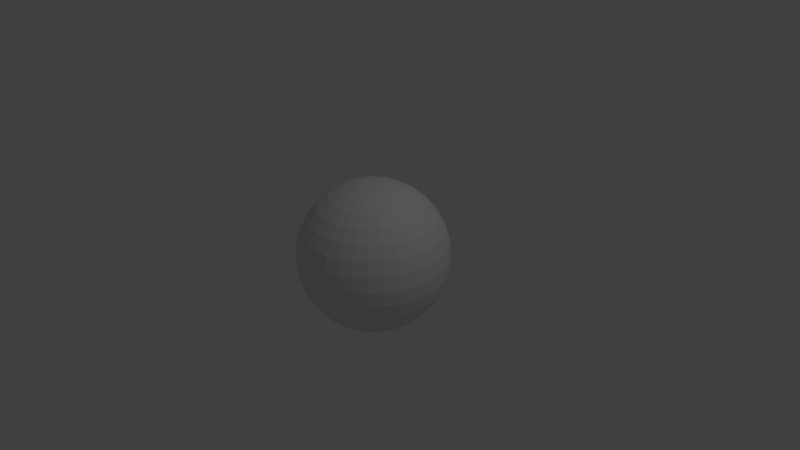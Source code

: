 # Source: insideSphere.blend  (saved by Blender 2.71.0; exported with 4.5.12 LTS)
import bpy
from mathutils import Matrix  # noqa: F401  (used for matrix-valued properties, if any)

bpy.ops.wm.read_factory_settings(use_empty=True)
scene = bpy.context.scene
scene.name = 'Scene'

# ---- collections
col_collection_1 = bpy.data.collections.new('Collection 1'); scene.collection.children.link(col_collection_1)

# ---- world
world_world = bpy.data.worlds.new('World'); scene.world = world_world
world_world.color = (0.05088, 0.05088, 0.05088)
world_world.use_sun_shadow = False
world_world.sun_shadow_jitter_overblur = 0.0
world_world.cycles.sampling_method = 'MANUAL'
world_world.cycles.sample_map_resolution = 256

# ---- cameras
cam_camera = bpy.data.cameras.new('Camera')
cam_camera.clip_end = 100.0
cam_camera.lens = 35.0
cam_camera.sensor_width = 32.0
cam_camera.sensor_height = 18.0
cam_camera.ortho_scale = 7.314
cam_camera.dof.focus_distance = 0.0
cam_camera.dof.aperture_fstop = 128.0

# ---- lights
light_lamp = bpy.data.lights.new('Lamp', 'POINT')
light_lamp.transmission_factor = 0.0
light_lamp.cutoff_distance = 30.0
light_lamp.energy = 100.0
light_lamp.shadow_buffer_clip_start = 1.001
light_lamp.shadow_soft_size = 0.1
light_lamp.shadow_maximum_resolution = 0.006
light_lamp.use_absolute_resolution = True
light_lamp.cycles.use_multiple_importance_sampling = False

# ---- meshes
me_sphere = bpy.data.meshes.new('Sphere')
me_sphere.from_pydata([(-0.1951, 0.0, 0.9808), (-0.3827, 0.0, 0.9239), (-0.5556, 0.0, 0.8315), (-0.7071, 0.0, 0.7071), (-0.8315, 0.0, 0.5556), (-0.9239, 0.0, 0.3827), (-0.9808, 0.0, 0.1951), (-1.0, 0.0, 7.55e-08), (-0.9808, 0.0, -0.1951), (-0.9239, 0.0, -0.3827), (-0.8315, 0.0, -0.5556), (-0.7071, 0.0, -0.7071), (-0.5556, 0.0, -0.8315), (-0.3827, 0.0, -0.9239), (-0.1951, 0.0, -0.9808), (-0.1913, 0.03806, 0.9808), (-0.3753, 0.07466, 0.9239), (-0.5449, 0.1084, 0.8315), (-0.6935, 0.1379, 0.7071), (-0.8155, 0.1622, 0.5556), (-0.9061, 0.1802, 0.3827), (-0.9619, 0.1913, 0.1951), (-0.9808, 0.1951, 7.55e-08), (-0.9619, 0.1913, -0.1951), (-0.9061, 0.1802, -0.3827), (-0.8155, 0.1622, -0.5556), (-0.6935, 0.1379, -0.7071), (-0.5449, 0.1084, -0.8315), (-0.3753, 0.07466, -0.9239), (-0.1913, 0.03806, -0.9808), (-0.1802, 0.07466, 0.9808), (-0.3536, 0.1464, 0.9239), (-0.5133, 0.2126, 0.8315), (-0.6533, 0.2706, 0.7071), (-0.7682, 0.3182, 0.5556), (-0.8536, 0.3536, 0.3827), (-0.9061, 0.3753, 0.1951), (-0.9239, 0.3827, 7.55e-08), (-0.9061, 0.3753, -0.1951), (-0.8536, 0.3536, -0.3827), (-0.7682, 0.3182, -0.5556), (-0.6533, 0.2706, -0.7071), (-0.5133, 0.2126, -0.8315), (-0.3536, 0.1464, -0.9239), (-0.1802, 0.07466, -0.9808), (-0.1622, 0.1084, 0.9808), (-0.3182, 0.2126, 0.9239), (-0.4619, 0.3087, 0.8315), (-0.5879, 0.3928, 0.7071), (-0.6913, 0.4619, 0.5556), (-0.7682, 0.5133, 0.3827), (-0.8155, 0.5449, 0.1951), (-0.8315, 0.5556, 7.55e-08), (-0.8155, 0.5449, -0.1951), (-0.7682, 0.5133, -0.3827), (-0.6913, 0.4619, -0.5556), (-0.5879, 0.3928, -0.7071), (-0.4619, 0.3087, -0.8315), (-0.3182, 0.2126, -0.9239), (-0.1622, 0.1084, -0.9808), (-0.1379, 0.1379, 0.9808), (-0.2706, 0.2706, 0.9239), (-0.3928, 0.3928, 0.8315), (-0.5, 0.5, 0.7071), (-0.5879, 0.5879, 0.5556), (-0.6533, 0.6533, 0.3827), (-0.6935, 0.6935, 0.1951), (-0.7071, 0.7071, 7.55e-08), (-0.6935, 0.6935, -0.1951), (-0.6533, 0.6533, -0.3827), (-0.5879, 0.5879, -0.5556), (-0.5, 0.5, -0.7071), (-0.3928, 0.3928, -0.8315), (-0.2706, 0.2706, -0.9239), (-0.1379, 0.1379, -0.9808), (-0.1084, 0.1622, 0.9808), (-0.2126, 0.3182, 0.9239), (-0.3087, 0.4619, 0.8315), (-0.3928, 0.5879, 0.7071), (-0.4619, 0.6913, 0.5556), (-0.5133, 0.7682, 0.3827), (-0.5449, 0.8155, 0.1951), (-0.5556, 0.8315, 7.55e-08), (-0.5449, 0.8155, -0.1951), (-0.5133, 0.7682, -0.3827), (-0.4619, 0.6913, -0.5556), (-0.3928, 0.5879, -0.7071), (-0.3087, 0.4619, -0.8315), (-0.2126, 0.3182, -0.9239), (-0.1084, 0.1622, -0.9808), (-0.07466, 0.1802, 0.9808), (-0.1464, 0.3536, 0.9239), (-0.2126, 0.5133, 0.8315), (-0.2706, 0.6533, 0.7071), (-0.3182, 0.7682, 0.5556), (-0.3536, 0.8536, 0.3827), (-0.3753, 0.9061, 0.1951), (-0.3827, 0.9239, 7.55e-08), (-0.3753, 0.9061, -0.1951), (-0.3536, 0.8536, -0.3827), (-0.3182, 0.7682, -0.5556), (-0.2706, 0.6533, -0.7071), (-0.2126, 0.5133, -0.8315), (-0.1464, 0.3536, -0.9239), (-0.07466, 0.1802, -0.9808), (-0.03806, 0.1913, 0.9808), (-0.07466, 0.3753, 0.9239), (-0.1084, 0.5449, 0.8315), (-0.1379, 0.6935, 0.7071), (-0.1622, 0.8155, 0.5556), (-0.1802, 0.9061, 0.3827), (-0.1913, 0.9619, 0.1951), (-0.1951, 0.9808, 7.55e-08), (-0.1913, 0.9619, -0.1951), (-0.1802, 0.9061, -0.3827), (-0.1622, 0.8155, -0.5556), (-0.1379, 0.6935, -0.7071), (-0.1084, 0.5449, -0.8315), (-0.07466, 0.3753, -0.9239), (-0.03806, 0.1913, -0.9808), (3.266e-07, 0.1951, 0.9808), (3.192e-07, 0.3827, 0.9239), (3.117e-07, 0.5556, 0.8315), (3.192e-07, 0.7071, 0.7071), (3.341e-07, 0.8315, 0.5556), (2.745e-07, 0.9239, 0.3827), (3.937e-07, 0.9808, 0.1951), (3.788e-07, 1.0, 7.55e-08), (3.937e-07, 0.9808, -0.1951), (2.298e-07, 0.9239, -0.3827), (3.341e-07, 0.8315, -0.5556), (3.192e-07, 0.7071, -0.7071), (3.415e-07, 0.5556, -0.8315), (3.043e-07, 0.3827, -0.9239), (3.08e-07, 0.1951, -0.9808), (0.03806, 0.1913, 0.9808), (0.07466, 0.3753, 0.9239), (0.1084, 0.5449, 0.8315), (0.138, 0.6935, 0.7071), (0.1622, 0.8155, 0.5556), (0.1802, 0.9061, 0.3827), (0.1913, 0.9619, 0.1951), (0.1951, 0.9808, 7.55e-08), (0.1913, 0.9619, -0.1951), (0.1802, 0.9061, -0.3827), (0.1622, 0.8155, -0.5556), (0.138, 0.6935, -0.7071), (0.1084, 0.5449, -0.8315), (0.07466, 0.3753, -0.9239), (0.03806, 0.1913, -0.9808), (0.07466, 0.1802, 0.9808), (0.1464, 0.3536, 0.9239), (0.2126, 0.5133, 0.8315), (0.2706, 0.6533, 0.7071), (0.3182, 0.7682, 0.5556), (0.3536, 0.8536, 0.3827), (0.3753, 0.9061, 0.1951), (0.3827, 0.9239, 7.55e-08), (0.3753, 0.9061, -0.1951), (0.3536, 0.8536, -0.3827), (0.3182, 0.7682, -0.5556), (0.2706, 0.6533, -0.7071), (0.2126, 0.5133, -0.8315), (0.1464, 0.3536, -0.9239), (0.07466, 0.1802, -0.9808), (0.1084, 0.1622, 0.9808), (0.2126, 0.3182, 0.9239), (0.3087, 0.4619, 0.8315), (0.3928, 0.5879, 0.7071), (0.4619, 0.6913, 0.5556), (0.5133, 0.7682, 0.3827), (0.5449, 0.8155, 0.1951), (0.5556, 0.8315, 7.55e-08), (0.5449, 0.8155, -0.1951), (0.5133, 0.7682, -0.3827), (0.4619, 0.6913, -0.5556), (0.3928, 0.5879, -0.7071), (0.3087, 0.4619, -0.8315), (0.2126, 0.3182, -0.9239), (0.1084, 0.1622, -0.9808), (0.138, 0.1379, 0.9808), (0.2706, 0.2706, 0.9239), (0.3928, 0.3928, 0.8315), (0.5, 0.5, 0.7071), (0.5879, 0.5879, 0.5556), (0.6533, 0.6533, 0.3827), (0.6935, 0.6935, 0.1951), (0.7071, 0.7071, 7.55e-08), (0.6935, 0.6935, -0.1951), (0.6533, 0.6533, -0.3827), (0.5879, 0.5879, -0.5556), (0.5, 0.5, -0.7071), (0.3928, 0.3928, -0.8315), (0.2706, 0.2706, -0.9239), (0.138, 0.1379, -0.9808), (0.1622, 0.1084, 0.9808), (0.3182, 0.2126, 0.9239), (0.4619, 0.3087, 0.8315), (0.5879, 0.3928, 0.7071), (0.6913, 0.4619, 0.5556), (0.7682, 0.5133, 0.3827), (0.8155, 0.5449, 0.1951), (0.8315, 0.5556, 7.55e-08), (0.8155, 0.5449, -0.1951), (0.7682, 0.5133, -0.3827), (0.6913, 0.4619, -0.5556), (0.5879, 0.3928, -0.7071), (0.4619, 0.3087, -0.8315), (0.3182, 0.2126, -0.9239), (0.1622, 0.1084, -0.9808), (0.1802, 0.07466, 0.9808), (0.3536, 0.1464, 0.9239), (0.5133, 0.2126, 0.8315), (0.6533, 0.2706, 0.7071), (0.7682, 0.3182, 0.5556), (0.8536, 0.3536, 0.3827), (0.9061, 0.3753, 0.1951), (0.9239, 0.3827, 7.55e-08), (0.9061, 0.3753, -0.1951), (0.8536, 0.3536, -0.3827), (0.7682, 0.3182, -0.5556), (0.6533, 0.2706, -0.7071), (0.5133, 0.2126, -0.8315), (0.3536, 0.1464, -0.9239), (0.1802, 0.07466, -0.9808), (0.1913, 0.03806, 0.9808), (0.3753, 0.07466, 0.9239), (0.5449, 0.1084, 0.8315), (0.6935, 0.1379, 0.7071), (0.8155, 0.1622, 0.5556), (0.9061, 0.1802, 0.3827), (0.9619, 0.1913, 0.1951), (0.9808, 0.1951, 7.55e-08), (0.9619, 0.1913, -0.1951), (0.9061, 0.1802, -0.3827), (0.8155, 0.1622, -0.5556), (0.6935, 0.1379, -0.7071), (0.5449, 0.1084, -0.8315), (0.3753, 0.07466, -0.9239), (0.1913, 0.03806, -0.9808), (0.1951, -7.212e-09, 0.9808), (0.3827, 4.122e-08, 0.9239), (0.5556, 2.632e-08, 0.8315), (0.7071, -2.584e-08, 0.7071), (0.8315, -8.544e-08, 0.5556), (0.9239, 6.357e-08, 0.3827), (0.9808, -8.544e-08, 0.1951), (1.0, -1.003e-07, 7.55e-08), (0.9808, -8.544e-08, -0.1951), (0.9239, 6.357e-08, -0.3827), (0.8315, -8.544e-08, -0.5556), (0.7071, -2.584e-08, -0.7071), (0.5556, -1.094e-08, -0.8315), (0.3827, 3.964e-09, -0.9239), (0.1951, 3.964e-09, -0.9808), (0.1913, -0.03806, 0.9808), (0.3753, -0.07466, 0.9239), (0.5449, -0.1084, 0.8315), (0.6935, -0.1379, 0.7071), (0.8155, -0.1622, 0.5556), (0.9061, -0.1802, 0.3827), (0.9619, -0.1913, 0.1951), (0.9808, -0.1951, 7.55e-08), (0.9619, -0.1913, -0.1951), (0.9061, -0.1802, -0.3827), (0.8155, -0.1622, -0.5556), (0.6935, -0.1379, -0.7071), (0.5449, -0.1084, -0.8315), (0.3753, -0.07466, -0.9239), (0.1913, -0.03806, -0.9808), (0.1802, -0.07466, 0.9808), (0.3536, -0.1464, 0.9239), (0.5133, -0.2126, 0.8315), (0.6533, -0.2706, 0.7071), (0.7682, -0.3182, 0.5556), (0.8536, -0.3536, 0.3827), (0.9061, -0.3753, 0.1951), (0.9239, -0.3827, 7.55e-08), (0.9061, -0.3753, -0.1951), (0.8536, -0.3536, -0.3827), (0.7682, -0.3182, -0.5556), (0.6533, -0.2706, -0.7071), (0.5133, -0.2126, -0.8315), (0.3536, -0.1464, -0.9239), (0.1802, -0.07466, -0.9808), (0.1622, -0.1084, 0.9808), (0.3182, -0.2126, 0.9239), (0.4619, -0.3087, 0.8315), (0.5879, -0.3928, 0.7071), (0.6913, -0.4619, 0.5556), (0.7682, -0.5133, 0.3827), (0.8155, -0.5449, 0.1951), (0.8315, -0.5556, 7.55e-08), (0.8155, -0.5449, -0.1951), (0.7682, -0.5133, -0.3827), (0.6913, -0.4619, -0.5556), (0.5879, -0.3928, -0.7071), (0.4619, -0.3087, -0.8315), (0.3182, -0.2126, -0.9239), (0.1622, -0.1084, -0.9808), (0.138, -0.1379, 0.9808), (0.2706, -0.2706, 0.9239), (0.3928, -0.3928, 0.8315), (0.5, -0.5, 0.7071), (0.5879, -0.5879, 0.5556), (0.6533, -0.6533, 0.3827), (0.6935, -0.6935, 0.1951), (0.7071, -0.7071, 7.55e-08), (0.6935, -0.6935, -0.1951), (0.6533, -0.6533, -0.3827), (0.5879, -0.5879, -0.5556), (0.5, -0.5, -0.7071), (0.3928, -0.3928, -0.8315), (0.2706, -0.2706, -0.9239), (0.1379, -0.1379, -0.9808), (0.1084, -0.1622, 0.9808), (0.2126, -0.3182, 0.9239), (0.3087, -0.4619, 0.8315), (0.3928, -0.5879, 0.7071), (0.4619, -0.6913, 0.5556), (0.5133, -0.7682, 0.3827), (0.5449, -0.8155, 0.1951), (0.5556, -0.8315, 7.55e-08), (0.5449, -0.8155, -0.1951), (0.5133, -0.7682, -0.3827), (0.4619, -0.6913, -0.5556), (0.3928, -0.5879, -0.7071), (0.3087, -0.4619, -0.8315), (0.2126, -0.3182, -0.9239), (0.1084, -0.1622, -0.9808), (3.258e-07, 0.0, -1.0), (0.07466, -0.1802, 0.9808), (0.1464, -0.3536, 0.9239), (0.2126, -0.5133, 0.8315), (0.2706, -0.6533, 0.7071), (0.3182, -0.7682, 0.5556), (0.3536, -0.8536, 0.3827), (0.3753, -0.9061, 0.1951), (0.3827, -0.9239, 7.55e-08), (0.3753, -0.9061, -0.1951), (0.3536, -0.8536, -0.3827), (0.3182, -0.7682, -0.5556), (0.2706, -0.6533, -0.7071), (0.2126, -0.5133, -0.8315), (0.1464, -0.3536, -0.9239), (0.07466, -0.1802, -0.9808), (0.03806, -0.1913, 0.9808), (0.07466, -0.3753, 0.9239), (0.1084, -0.5449, 0.8315), (0.1379, -0.6935, 0.7071), (0.1622, -0.8155, 0.5556), (0.1802, -0.9061, 0.3827), (0.1913, -0.9619, 0.1951), (0.1951, -0.9808, 7.55e-08), (0.1913, -0.9619, -0.1951), (0.1802, -0.9061, -0.3827), (0.1622, -0.8155, -0.5556), (0.1379, -0.6935, -0.7071), (0.1084, -0.5449, -0.8315), (0.07466, -0.3753, -0.9239), (0.03806, -0.1913, -0.9808), (3.117e-07, -0.1951, 0.9808), (2.819e-07, -0.3827, 0.9239), (2.819e-07, -0.5556, 0.8315), (1.851e-07, -0.7071, 0.7071), (1.404e-07, -0.8315, 0.5556), (3.192e-07, -0.9239, 0.3827), (9.567e-08, -0.9808, 0.1951), (1.404e-07, -1.0, 7.55e-08), (9.567e-08, -0.9808, -0.1951), (3.192e-07, -0.9239, -0.3827), (1.404e-07, -0.8315, -0.5556), (1.851e-07, -0.7071, -0.7071), (2.596e-07, -0.5556, -0.8315), (2.521e-07, -0.3827, -0.9239), (3.155e-07, -0.1951, -0.9808), (-0.03806, -0.1913, 0.9808), (-0.07466, -0.3753, 0.9239), (-0.1084, -0.5449, 0.8315), (-0.1379, -0.6935, 0.7071), (-0.1622, -0.8155, 0.5556), (-0.1802, -0.9061, 0.3827), (-0.1913, -0.9619, 0.1951), (-0.1951, -0.9808, 7.55e-08), (-0.1913, -0.9619, -0.1951), (-0.1802, -0.9061, -0.3827), (-0.1622, -0.8155, -0.5556), (-0.1379, -0.6935, -0.7071), (-0.1084, -0.5449, -0.8315), (-0.07466, -0.3753, -0.9239), (-0.03806, -0.1913, -0.9808), (-0.07466, -0.1802, 0.9808), (-0.1464, -0.3536, 0.9239), (-0.2126, -0.5133, 0.8315), (-0.2706, -0.6533, 0.7071), (-0.3182, -0.7682, 0.5556), (-0.3536, -0.8536, 0.3827), (-0.3753, -0.9061, 0.1951), (-0.3827, -0.9239, 7.55e-08), (-0.3753, -0.9061, -0.1951), (-0.3536, -0.8536, -0.3827), (-0.3182, -0.7682, -0.5556), (-0.2706, -0.6533, -0.7071), (-0.2126, -0.5133, -0.8315), (-0.1464, -0.3536, -0.9239), (-0.07466, -0.1802, -0.9808), (-0.1084, -0.1622, 0.9808), (-0.2126, -0.3182, 0.9239), (-0.3087, -0.4619, 0.8315), (-0.3928, -0.5879, 0.7071), (-0.4619, -0.6913, 0.5556), (-0.5133, -0.7682, 0.3827), (-0.5449, -0.8155, 0.1951), (-0.5556, -0.8315, 7.55e-08), (-0.5449, -0.8155, -0.1951), (-0.5133, -0.7682, -0.3827), (-0.4619, -0.6913, -0.5556), (-0.3928, -0.5879, -0.7071), (-0.3087, -0.4619, -0.8315), (-0.2126, -0.3182, -0.9239), (-0.1084, -0.1622, -0.9808), (-0.1379, -0.1379, 0.9808), (-0.2706, -0.2706, 0.9239), (-0.3928, -0.3928, 0.8315), (-0.5, -0.5, 0.7071), (-0.5879, -0.5879, 0.5556), (-0.6533, -0.6533, 0.3827), (-0.6935, -0.6935, 0.1951), (-0.7071, -0.7071, 7.55e-08), (-0.6935, -0.6935, -0.1951), (-0.6533, -0.6533, -0.3827), (-0.5879, -0.5879, -0.5556), (-0.5, -0.5, -0.7071), (-0.3928, -0.3928, -0.8315), (-0.2706, -0.2706, -0.9239), (-0.1379, -0.1379, -0.9808), (-0.1622, -0.1084, 0.9808), (-0.3182, -0.2126, 0.9239), (-0.4619, -0.3087, 0.8315), (-0.5879, -0.3928, 0.7071), (-0.6913, -0.4619, 0.5556), (-0.7682, -0.5133, 0.3827), (-0.8155, -0.5449, 0.1951), (-0.8315, -0.5556, 7.55e-08), (-0.8155, -0.5449, -0.1951), (-0.7682, -0.5133, -0.3827), (-0.6913, -0.4619, -0.5556), (-0.5879, -0.3928, -0.7071), (-0.4619, -0.3087, -0.8315), (-0.3182, -0.2126, -0.9239), (-0.1622, -0.1084, -0.9808), (2.48e-08, -1.247e-07, 1.0), (-0.1802, -0.07466, 0.9808), (-0.3536, -0.1464, 0.9239), (-0.5133, -0.2126, 0.8315), (-0.6533, -0.2706, 0.7071), (-0.7682, -0.3182, 0.5556), (-0.8536, -0.3536, 0.3827), (-0.9061, -0.3753, 0.1951), (-0.9239, -0.3827, 7.55e-08), (-0.9061, -0.3753, -0.1951), (-0.8536, -0.3536, -0.3827), (-0.7682, -0.3182, -0.5556), (-0.6533, -0.2706, -0.7071), (-0.5133, -0.2126, -0.8315), (-0.3536, -0.1464, -0.9239), (-0.1802, -0.07466, -0.9808), (-0.1913, -0.03806, 0.9808), (-0.3753, -0.07466, 0.9239), (-0.5449, -0.1084, 0.8315), (-0.6935, -0.1379, 0.7071), (-0.8155, -0.1622, 0.5556), (-0.9061, -0.1802, 0.3827), (-0.9619, -0.1913, 0.1951), (-0.9808, -0.1951, 7.55e-08), (-0.9619, -0.1913, -0.1951), (-0.9061, -0.1802, -0.3827), (-0.8155, -0.1622, -0.5556), (-0.6935, -0.1379, -0.7071), (-0.5449, -0.1084, -0.8315), (-0.3753, -0.07466, -0.9239), (-0.1913, -0.03806, -0.9808)], [], [(2, 17, 16, 1), (13, 28, 27, 12), (11, 26, 25, 10), (9, 24, 23, 8), (7, 22, 21, 6), (5, 20, 19, 4), (3, 18, 17, 2), (14, 29, 28, 13), (1, 16, 15, 0), (12, 27, 26, 11), (10, 25, 24, 9), (8, 23, 22, 7), (6, 21, 20, 5), (4, 19, 18, 3), (23, 38, 37, 22), (21, 36, 35, 20), (19, 34, 33, 18), (17, 32, 31, 16), (28, 43, 42, 27), (26, 41, 40, 25), (24, 39, 38, 23), (22, 37, 36, 21), (20, 35, 34, 19), (18, 33, 32, 17), (29, 44, 43, 28), (16, 31, 30, 15), (27, 42, 41, 26), (25, 40, 39, 24), (38, 53, 52, 37), (36, 51, 50, 35), (34, 49, 48, 33), (32, 47, 46, 31), (43, 58, 57, 42), (41, 56, 55, 40), (39, 54, 53, 38), (37, 52, 51, 36), (35, 50, 49, 34), (33, 48, 47, 32), (44, 59, 58, 43), (31, 46, 45, 30), (42, 57, 56, 41), (40, 55, 54, 39), (53, 68, 67, 52), (51, 66, 65, 50), (49, 64, 63, 48), (47, 62, 61, 46), (58, 73, 72, 57), (56, 71, 70, 55), (54, 69, 68, 53), (52, 67, 66, 51), (50, 65, 64, 49), (48, 63, 62, 47), (59, 74, 73, 58), (46, 61, 60, 45), (57, 72, 71, 56), (55, 70, 69, 54), (68, 83, 82, 67), (66, 81, 80, 65), (64, 79, 78, 63), (62, 77, 76, 61), (73, 88, 87, 72), (71, 86, 85, 70), (69, 84, 83, 68), (67, 82, 81, 66), (65, 80, 79, 64), (63, 78, 77, 62), (74, 89, 88, 73), (61, 76, 75, 60), (72, 87, 86, 71), (70, 85, 84, 69), (83, 98, 97, 82), (81, 96, 95, 80), (79, 94, 93, 78), (77, 92, 91, 76), (88, 103, 102, 87), (86, 101, 100, 85), (84, 99, 98, 83), (82, 97, 96, 81), (80, 95, 94, 79), (78, 93, 92, 77), (89, 104, 103, 88), (76, 91, 90, 75), (87, 102, 101, 86), (85, 100, 99, 84), (98, 113, 112, 97), (96, 111, 110, 95), (94, 109, 108, 93), (92, 107, 106, 91), (103, 118, 117, 102), (101, 116, 115, 100), (99, 114, 113, 98), (97, 112, 111, 96), (95, 110, 109, 94), (93, 108, 107, 92), (104, 119, 118, 103), (91, 106, 105, 90), (102, 117, 116, 101), (100, 115, 114, 99), (113, 128, 127, 112), (111, 126, 125, 110), (109, 124, 123, 108), (107, 122, 121, 106), (118, 133, 132, 117), (116, 131, 130, 115), (114, 129, 128, 113), (112, 127, 126, 111), (110, 125, 124, 109), (108, 123, 122, 107), (119, 134, 133, 118), (106, 121, 120, 105), (117, 132, 131, 116), (115, 130, 129, 114), (128, 143, 142, 127), (126, 141, 140, 125), (124, 139, 138, 123), (122, 137, 136, 121), (133, 148, 147, 132), (131, 146, 145, 130), (129, 144, 143, 128), (127, 142, 141, 126), (125, 140, 139, 124), (123, 138, 137, 122), (134, 149, 148, 133), (121, 136, 135, 120), (132, 147, 146, 131), (130, 145, 144, 129), (143, 158, 157, 142), (141, 156, 155, 140), (139, 154, 153, 138), (137, 152, 151, 136), (148, 163, 162, 147), (146, 161, 160, 145), (144, 159, 158, 143), (142, 157, 156, 141), (140, 155, 154, 139), (138, 153, 152, 137), (149, 164, 163, 148), (136, 151, 150, 135), (147, 162, 161, 146), (145, 160, 159, 144), (158, 173, 172, 157), (156, 171, 170, 155), (154, 169, 168, 153), (152, 167, 166, 151), (163, 178, 177, 162), (161, 176, 175, 160), (159, 174, 173, 158), (157, 172, 171, 156), (155, 170, 169, 154), (153, 168, 167, 152), (164, 179, 178, 163), (151, 166, 165, 150), (162, 177, 176, 161), (160, 175, 174, 159), (173, 188, 187, 172), (171, 186, 185, 170), (169, 184, 183, 168), (167, 182, 181, 166), (178, 193, 192, 177), (176, 191, 190, 175), (174, 189, 188, 173), (172, 187, 186, 171), (170, 185, 184, 169), (168, 183, 182, 167), (179, 194, 193, 178), (166, 181, 180, 165), (177, 192, 191, 176), (175, 190, 189, 174), (188, 203, 202, 187), (186, 201, 200, 185), (184, 199, 198, 183), (182, 197, 196, 181), (193, 208, 207, 192), (191, 206, 205, 190), (189, 204, 203, 188), (187, 202, 201, 186), (185, 200, 199, 184), (183, 198, 197, 182), (194, 209, 208, 193), (181, 196, 195, 180), (192, 207, 206, 191), (190, 205, 204, 189), (203, 218, 217, 202), (201, 216, 215, 200), (199, 214, 213, 198), (197, 212, 211, 196), (208, 223, 222, 207), (206, 221, 220, 205), (204, 219, 218, 203), (202, 217, 216, 201), (200, 215, 214, 199), (198, 213, 212, 197), (209, 224, 223, 208), (196, 211, 210, 195), (207, 222, 221, 206), (205, 220, 219, 204), (218, 233, 232, 217), (216, 231, 230, 215), (214, 229, 228, 213), (212, 227, 226, 211), (223, 238, 237, 222), (221, 236, 235, 220), (219, 234, 233, 218), (217, 232, 231, 216), (215, 230, 229, 214), (213, 228, 227, 212), (224, 239, 238, 223), (211, 226, 225, 210), (222, 237, 236, 221), (220, 235, 234, 219), (233, 248, 247, 232), (231, 246, 245, 230), (229, 244, 243, 228), (227, 242, 241, 226), (238, 253, 252, 237), (236, 251, 250, 235), (234, 249, 248, 233), (232, 247, 246, 231), (230, 245, 244, 229), (228, 243, 242, 227), (239, 254, 253, 238), (226, 241, 240, 225), (237, 252, 251, 236), (235, 250, 249, 234), (248, 263, 262, 247), (246, 261, 260, 245), (244, 259, 258, 243), (242, 257, 256, 241), (253, 268, 267, 252), (251, 266, 265, 250), (249, 264, 263, 248), (247, 262, 261, 246), (245, 260, 259, 244), (243, 258, 257, 242), (254, 269, 268, 253), (241, 256, 255, 240), (252, 267, 266, 251), (250, 265, 264, 249), (263, 278, 277, 262), (261, 276, 275, 260), (259, 274, 273, 258), (257, 272, 271, 256), (268, 283, 282, 267), (266, 281, 280, 265), (264, 279, 278, 263), (262, 277, 276, 261), (260, 275, 274, 259), (258, 273, 272, 257), (269, 284, 283, 268), (256, 271, 270, 255), (267, 282, 281, 266), (265, 280, 279, 264), (278, 293, 292, 277), (276, 291, 290, 275), (274, 289, 288, 273), (272, 287, 286, 271), (283, 298, 297, 282), (281, 296, 295, 280), (279, 294, 293, 278), (277, 292, 291, 276), (275, 290, 289, 274), (273, 288, 287, 272), (284, 299, 298, 283), (271, 286, 285, 270), (282, 297, 296, 281), (280, 295, 294, 279), (293, 308, 307, 292), (291, 306, 305, 290), (289, 304, 303, 288), (287, 302, 301, 286), (298, 313, 312, 297), (296, 311, 310, 295), (294, 309, 308, 293), (292, 307, 306, 291), (290, 305, 304, 289), (288, 303, 302, 287), (299, 314, 313, 298), (286, 301, 300, 285), (297, 312, 311, 296), (295, 310, 309, 294), (308, 323, 322, 307), (306, 321, 320, 305), (304, 319, 318, 303), (302, 317, 316, 301), (313, 328, 327, 312), (311, 326, 325, 310), (309, 324, 323, 308), (307, 322, 321, 306), (305, 320, 319, 304), (303, 318, 317, 302), (314, 329, 328, 313), (301, 316, 315, 300), (312, 327, 326, 311), (310, 325, 324, 309), (323, 339, 338, 322), (321, 337, 336, 320), (319, 335, 334, 318), (317, 333, 332, 316), (328, 344, 343, 327), (326, 342, 341, 325), (324, 340, 339, 323), (322, 338, 337, 321), (320, 336, 335, 319), (318, 334, 333, 317), (329, 345, 344, 328), (316, 332, 331, 315), (327, 343, 342, 326), (325, 341, 340, 324), (339, 354, 353, 338), (337, 352, 351, 336), (335, 350, 349, 334), (333, 348, 347, 332), (344, 359, 358, 343), (342, 357, 356, 341), (340, 355, 354, 339), (338, 353, 352, 337), (336, 351, 350, 335), (334, 349, 348, 333), (345, 360, 359, 344), (332, 347, 346, 331), (343, 358, 357, 342), (341, 356, 355, 340), (354, 369, 368, 353), (352, 367, 366, 351), (350, 365, 364, 349), (348, 363, 362, 347), (359, 374, 373, 358), (357, 372, 371, 356), (355, 370, 369, 354), (353, 368, 367, 352), (351, 366, 365, 350), (349, 364, 363, 348), (360, 375, 374, 359), (347, 362, 361, 346), (358, 373, 372, 357), (356, 371, 370, 355), (369, 384, 383, 368), (367, 382, 381, 366), (365, 380, 379, 364), (363, 378, 377, 362), (374, 389, 388, 373), (372, 387, 386, 371), (370, 385, 384, 369), (368, 383, 382, 367), (366, 381, 380, 365), (364, 379, 378, 363), (375, 390, 389, 374), (362, 377, 376, 361), (373, 388, 387, 372), (371, 386, 385, 370), (384, 399, 398, 383), (382, 397, 396, 381), (380, 395, 394, 379), (378, 393, 392, 377), (389, 404, 403, 388), (387, 402, 401, 386), (385, 400, 399, 384), (383, 398, 397, 382), (381, 396, 395, 380), (379, 394, 393, 378), (390, 405, 404, 389), (377, 392, 391, 376), (388, 403, 402, 387), (386, 401, 400, 385), (399, 414, 413, 398), (397, 412, 411, 396), (395, 410, 409, 394), (393, 408, 407, 392), (404, 419, 418, 403), (402, 417, 416, 401), (400, 415, 414, 399), (398, 413, 412, 397), (396, 411, 410, 395), (394, 409, 408, 393), (405, 420, 419, 404), (392, 407, 406, 391), (403, 418, 417, 402), (401, 416, 415, 400), (414, 429, 428, 413), (412, 427, 426, 411), (410, 425, 424, 409), (408, 423, 422, 407), (419, 434, 433, 418), (417, 432, 431, 416), (415, 430, 429, 414), (413, 428, 427, 412), (411, 426, 425, 410), (409, 424, 423, 408), (420, 435, 434, 419), (407, 422, 421, 406), (418, 433, 432, 417), (416, 431, 430, 415), (429, 444, 443, 428), (427, 442, 441, 426), (425, 440, 439, 424), (423, 438, 437, 422), (434, 449, 448, 433), (432, 447, 446, 431), (430, 445, 444, 429), (428, 443, 442, 427), (426, 441, 440, 425), (424, 439, 438, 423), (435, 450, 449, 434), (422, 437, 436, 421), (433, 448, 447, 432), (431, 446, 445, 430), (444, 460, 459, 443), (442, 458, 457, 441), (440, 456, 455, 439), (438, 454, 453, 437), (449, 465, 464, 448), (447, 463, 462, 446), (445, 461, 460, 444), (443, 459, 458, 442), (441, 457, 456, 440), (439, 455, 454, 438), (450, 466, 465, 449), (437, 453, 452, 436), (448, 464, 463, 447), (446, 462, 461, 445), (460, 475, 474, 459), (458, 473, 472, 457), (456, 471, 470, 455), (454, 469, 468, 453), (465, 480, 479, 464), (463, 478, 477, 462), (461, 476, 475, 460), (459, 474, 473, 458), (457, 472, 471, 456), (455, 470, 469, 454), (466, 481, 480, 465), (453, 468, 467, 452), (464, 479, 478, 463), (462, 477, 476, 461), (0, 15, 451), (330, 29, 14), (330, 44, 29), (15, 30, 451), (330, 59, 44), (30, 45, 451), (330, 74, 59), (45, 60, 451), (330, 89, 74), (60, 75, 451), (330, 104, 89), (75, 90, 451), (330, 119, 104), (90, 105, 451), (330, 134, 119), (105, 120, 451), (330, 149, 134), (120, 135, 451), (330, 164, 149), (135, 150, 451), (330, 179, 164), (150, 165, 451), (330, 194, 179), (165, 180, 451), (330, 209, 194), (180, 195, 451), (330, 224, 209), (195, 210, 451), (330, 239, 224), (210, 225, 451), (330, 254, 239), (225, 240, 451), (330, 269, 254), (240, 255, 451), (330, 284, 269), (255, 270, 451), (330, 299, 284), (270, 285, 451), (330, 314, 299), (285, 300, 451), (330, 329, 314), (300, 315, 451), (330, 345, 329), (315, 331, 451), (330, 360, 345), (331, 346, 451), (330, 375, 360), (346, 361, 451), (330, 390, 375), (361, 376, 451), (330, 405, 390), (376, 391, 451), (330, 420, 405), (391, 406, 451), (330, 435, 420), (406, 421, 451), (330, 450, 435), (421, 436, 451), (330, 466, 450), (436, 452, 451), (330, 481, 466), (452, 467, 451), (475, 8, 7, 474), (473, 6, 5, 472), (471, 4, 3, 470), (330, 14, 481), (469, 2, 1, 468), (480, 13, 12, 479), (467, 0, 451), (478, 11, 10, 477), (476, 9, 8, 475), (474, 7, 6, 473), (472, 5, 4, 471), (470, 3, 2, 469), (481, 14, 13, 480), (468, 1, 0, 467), (479, 12, 11, 478), (477, 10, 9, 476)])
_uv = me_sphere.uv_layers.new(name='UVMap')
_uv.uv.foreach_set('vector', [0.3832, 0.7876, 0.3688, 0.8202, 0.4044, 0.8602, 0.4135, 0.8377, 0.1014, 0.1029, 0.09503, 0.1254, 0.1342, 0.1588, 0.1471, 0.1263, 0.1844, 0.164, 0.1662, 0.2054, 0.1927, 0.2634, 0.2145, 0.2146, 0.2394, 0.2762, 0.2155, 0.3304, 0.2359, 0.4039, 0.2608, 0.3464, 0.2802, 0.4225, 0.2551, 0.4811, 0.2741, 0.5591, 0.2987, 0.5015, 0.3171, 0.5806, 0.2938, 0.6347, 0.3152, 0.7052, 0.3366, 0.6565, 0.3582, 0.7264, 0.3397, 0.7679, 0.3688, 0.8202, 0.3832, 0.7876, 0.04935, 0.09483, 0.04835, 0.1063, 0.09503, 0.1254, 0.1014, 0.1029, 0.4135, 0.8377, 0.4044, 0.8602, 0.4476, 0.8864, 0.4512, 0.8749, 0.1471, 0.1263, 0.1342, 0.1588, 0.1662, 0.2054, 0.1844, 0.164, 0.2145, 0.2146, 0.1927, 0.2634, 0.2155, 0.3304, 0.2394, 0.2762, 0.2608, 0.3464, 0.2359, 0.4039, 0.2551, 0.4811, 0.2802, 0.4225, 0.2987, 0.5015, 0.2741, 0.5591, 0.2938, 0.6347, 0.3171, 0.5806, 0.3366, 0.6565, 0.3152, 0.7052, 0.3397, 0.7679, 0.3582, 0.7264, 0.2359, 0.4039, 0.2114, 0.4621, 0.2302, 0.5405, 0.2551, 0.4811, 0.2741, 0.5591, 0.2495, 0.6173, 0.2703, 0.6896, 0.2938, 0.6347, 0.3152, 0.7052, 0.2938, 0.7546, 0.3215, 0.8098, 0.3397, 0.7679, 0.3688, 0.8202, 0.3554, 0.8532, 0.3968, 0.8829, 0.4044, 0.8602, 0.09503, 0.1254, 0.08683, 0.1481, 0.1204, 0.1918, 0.1342, 0.1588, 0.1662, 0.2054, 0.148, 0.2474, 0.1714, 0.3127, 0.1927, 0.2634, 0.2155, 0.3304, 0.1921, 0.3852, 0.2114, 0.4621, 0.2359, 0.4039, 0.2551, 0.4811, 0.2302, 0.5405, 0.2495, 0.6173, 0.2741, 0.5591, 0.2938, 0.6347, 0.2703, 0.6896, 0.2938, 0.7546, 0.3152, 0.7052, 0.3397, 0.7679, 0.3215, 0.8098, 0.3554, 0.8532, 0.3688, 0.8202, 0.04835, 0.1063, 0.04566, 0.1179, 0.08683, 0.1481, 0.09503, 0.1254, 0.4044, 0.8602, 0.3968, 0.8829, 0.4455, 0.8979, 0.4476, 0.8864, 0.1342, 0.1588, 0.1204, 0.1918, 0.148, 0.2474, 0.1662, 0.2054, 0.1927, 0.2634, 0.1714, 0.3127, 0.1921, 0.3852, 0.2155, 0.3304, 0.2114, 0.4621, 0.1866, 0.5188, 0.2048, 0.5983, 0.2302, 0.5405, 0.2495, 0.6173, 0.2242, 0.674, 0.246, 0.743, 0.2703, 0.6896, 0.2938, 0.7546, 0.2717, 0.8027, 0.3033, 0.8507, 0.3215, 0.8098, 0.3554, 0.8532, 0.3429, 0.8853, 0.3913, 0.905, 0.3968, 0.8829, 0.08683, 0.1481, 0.07717, 0.1702, 0.1057, 0.2239, 0.1204, 0.1918, 0.148, 0.2474, 0.1294, 0.2883, 0.1499, 0.3608, 0.1714, 0.3127, 0.1921, 0.3852, 0.1686, 0.4386, 0.1866, 0.5188, 0.2114, 0.4621, 0.2302, 0.5405, 0.2048, 0.5983, 0.2242, 0.674, 0.2495, 0.6173, 0.2703, 0.6896, 0.246, 0.743, 0.2717, 0.8027, 0.2938, 0.7546, 0.3215, 0.8098, 0.3033, 0.8507, 0.3429, 0.8853, 0.3554, 0.8532, 0.04566, 0.1179, 0.04156, 0.1291, 0.07717, 0.1702, 0.08683, 0.1481, 0.3968, 0.8829, 0.3913, 0.905, 0.4452, 0.9092, 0.4455, 0.8979, 0.1204, 0.1918, 0.1057, 0.2239, 0.1294, 0.2883, 0.148, 0.2474, 0.1714, 0.3127, 0.1499, 0.3608, 0.1686, 0.4386, 0.1921, 0.3852, 0.1866, 0.5188, 0.161, 0.5718, 0.1783, 0.6523, 0.2048, 0.5983, 0.2242, 0.674, 0.1975, 0.727, 0.2201, 0.7929, 0.246, 0.743, 0.2717, 0.8027, 0.2482, 0.8476, 0.2845, 0.8889, 0.3033, 0.8507, 0.3429, 0.8853, 0.3317, 0.9153, 0.3886, 0.9257, 0.3913, 0.905, 0.07717, 0.1702, 0.06634, 0.1909, 0.09021, 0.254, 0.1057, 0.2239, 0.1294, 0.2883, 0.1102, 0.3265, 0.1279, 0.4057, 0.1499, 0.3608, 0.1686, 0.4386, 0.1445, 0.4886, 0.161, 0.5718, 0.1866, 0.5188, 0.2048, 0.5983, 0.1783, 0.6523, 0.1975, 0.727, 0.2242, 0.674, 0.246, 0.743, 0.2201, 0.7929, 0.2482, 0.8476, 0.2717, 0.8027, 0.3033, 0.8507, 0.2845, 0.8889, 0.3317, 0.9153, 0.3429, 0.8853, 0.04156, 0.1291, 0.03631, 0.1397, 0.06634, 0.1909, 0.07717, 0.1702, 0.3913, 0.905, 0.3886, 0.9257, 0.447, 0.9198, 0.4452, 0.9092, 0.1057, 0.2239, 0.09021, 0.254, 0.1102, 0.3265, 0.1294, 0.2883, 0.1499, 0.3608, 0.1279, 0.4057, 0.1445, 0.4886, 0.1686, 0.4386, 0.161, 0.5718, 0.1339, 0.6191, 0.1498, 0.7005, 0.1783, 0.6523, 0.1975, 0.727, 0.1683, 0.7743, 0.1912, 0.8374, 0.2201, 0.7929, 0.2482, 0.8476, 0.2217, 0.8877, 0.2641, 0.923, 0.2845, 0.8889, 0.3317, 0.9153, 0.322, 0.9421, 0.3898, 0.9442, 0.3886, 0.9257, 0.06634, 0.1909, 0.05456, 0.2093, 0.0739, 0.2807, 0.09021, 0.254, 0.1102, 0.3265, 0.09028, 0.3606, 0.1051, 0.4458, 0.1279, 0.4057, 0.1445, 0.4886, 0.1193, 0.5331, 0.1339, 0.6191, 0.161, 0.5718, 0.1783, 0.6523, 0.1498, 0.7005, 0.1683, 0.7743, 0.1975, 0.727, 0.2201, 0.7929, 0.1912, 0.8374, 0.2217, 0.8877, 0.2482, 0.8476, 0.2845, 0.8889, 0.2641, 0.923, 0.322, 0.9421, 0.3317, 0.9153, 0.03631, 0.1397, 0.03011, 0.1491, 0.05456, 0.2093, 0.06634, 0.1909, 0.3886, 0.9257, 0.3898, 0.9442, 0.4512, 0.9292, 0.447, 0.9198, 0.09021, 0.254, 0.0739, 0.2807, 0.09028, 0.3606, 0.1102, 0.3265, 0.1279, 0.4057, 0.1051, 0.4458, 0.1193, 0.5331, 0.1445, 0.4886, 0.1339, 0.6191, 0.1051, 0.6588, 0.1188, 0.741, 0.1498, 0.7005, 0.1683, 0.7743, 0.1356, 0.814, 0.1578, 0.8748, 0.1912, 0.8374, 0.2217, 0.8877, 0.1901, 0.9213, 0.2403, 0.9516, 0.2641, 0.923, 0.322, 0.9421, 0.3149, 0.9646, 0.3969, 0.9596, 0.3898, 0.9442, 0.05456, 0.2093, 0.04202, 0.2248, 0.0569, 0.3032, 0.0739, 0.2807, 0.09028, 0.3606, 0.06965, 0.3892, 0.08137, 0.4794, 0.1051, 0.4458, 0.1193, 0.5331, 0.09291, 0.5705, 0.1051, 0.6588, 0.1339, 0.6191, 0.1498, 0.7005, 0.1188, 0.741, 0.1356, 0.814, 0.1683, 0.7743, 0.1912, 0.8374, 0.1578, 0.8748, 0.1901, 0.9213, 0.2217, 0.8877, 0.2641, 0.923, 0.2403, 0.9516, 0.3149, 0.9646, 0.322, 0.9421, 0.03011, 0.1491, 0.02319, 0.157, 0.04202, 0.2248, 0.05456, 0.2093, 0.3898, 0.9442, 0.3969, 0.9596, 0.458, 0.9371, 0.4512, 0.9292, 0.0739, 0.2807, 0.0569, 0.3032, 0.06965, 0.3892, 0.09028, 0.3606, 0.1051, 0.4458, 0.08137, 0.4794, 0.09291, 0.5705, 0.1193, 0.5331, 0.1051, 0.6588, 0.07431, 0.6894, 0.08497, 0.7722, 0.1188, 0.741, 0.1356, 0.814, 0.0986, 0.8446, 0.118, 0.9037, 0.1578, 0.8748, 0.1901, 0.9213, 0.1496, 0.9473, 0.2087, 0.9737, 0.2403, 0.9516, 0.3149, 0.9646, 0.313, 0.9819, 0.4127, 0.9716, 0.3969, 0.9596, 0.04202, 0.2248, 0.02889, 0.2368, 0.03932, 0.3206, 0.0569, 0.3032, 0.06965, 0.3892, 0.04833, 0.4113, 0.05674, 0.5054, 0.08137, 0.4794, 0.09291, 0.5705, 0.06519, 0.5993, 0.07431, 0.6894, 0.1051, 0.6588, 0.1188, 0.741, 0.08497, 0.7722, 0.0986, 0.8446, 0.1356, 0.814, 0.1578, 0.8748, 0.118, 0.9037, 0.1496, 0.9473, 0.1901, 0.9213, 0.2403, 0.9516, 0.2087, 0.9737, 0.313, 0.9819, 0.3149, 0.9646, 0.02319, 0.157, 0.01571, 0.1631, 0.02889, 0.2368, 0.04202, 0.2248, 0.3969, 0.9596, 0.4127, 0.9716, 0.4676, 0.9432, 0.458, 0.9371, 0.0569, 0.3032, 0.03932, 0.3206, 0.04833, 0.4113, 0.06965, 0.3892, 0.08137, 0.4794, 0.05674, 0.5054, 0.06519, 0.5993, 0.09291, 0.5705, 0.07431, 0.6894, 0.04177, 0.7098, 0.04832, 0.793, 0.08497, 0.7722, 0.0986, 0.8446, 0.05702, 0.8649, 0.07023, 0.9229, 0.118, 0.9037, 0.1496, 0.9473, 0.09472, 0.9645, 0.157, 0.9884, 0.2087, 0.9737, 0.313, 0.9819, 0.326, 0.9934, 0.441, 0.9795, 0.4127, 0.9716, 0.02889, 0.2368, 0.01536, 0.2447, 0.02131, 0.3321, 0.03932, 0.3206, 0.04833, 0.4113, 0.02647, 0.426, 0.03135, 0.5227, 0.05674, 0.5054, 0.06519, 0.5993, 0.03631, 0.6185, 0.04177, 0.7098, 0.07431, 0.6894, 0.08497, 0.7722, 0.04832, 0.793, 0.05702, 0.8649, 0.0986, 0.8446, 0.118, 0.9037, 0.07023, 0.9229, 0.09472, 0.9645, 0.1496, 0.9473, 0.2087, 0.9737, 0.157, 0.9884, 0.326, 0.9934, 0.313, 0.9819, 0.01571, 0.1631, 0.007851, 0.1671, 0.01536, 0.2447, 0.02889, 0.2368, 0.4127, 0.9716, 0.441, 0.9795, 0.4794, 0.9472, 0.4676, 0.9432, 0.03932, 0.3206, 0.02131, 0.3321, 0.02647, 0.426, 0.04833, 0.4113, 0.05674, 0.5054, 0.03135, 0.5227, 0.03631, 0.6185, 0.06519, 0.5993, 0.04177, 0.7098, 0.008028, 0.7191, 0.009667, 0.8025, 0.04832, 0.793, 0.05702, 0.8649, 0.01189, 0.8742, 0.01539, 0.9316, 0.07023, 0.9229, 0.09472, 0.9645, 0.02249, 0.9724, 0.04822, 0.9951, 0.157, 0.9884, 0.326, 0.9934, 0.4172, 0.9987, 0.4824, 0.9832, 0.441, 0.9795, 0.01536, 0.2447, 0.001591, 0.2483, 0.003026, 0.3374, 0.02131, 0.3321, 0.02647, 0.426, 0.004278, 0.4327, 0.005464, 0.5306, 0.03135, 0.5227, 0.03631, 0.6185, 0.006679, 0.6273, 0.008028, 0.7191, 0.04177, 0.7098, 0.04832, 0.793, 0.009667, 0.8025, 0.01189, 0.8742, 0.05702, 0.8649, 0.07023, 0.9229, 0.01539, 0.9316, 0.02249, 0.9724, 0.09472, 0.9645, 0.157, 0.9884, 0.04822, 0.9951, 0.4172, 0.9987, 0.326, 0.9934, 1.008, 0.1671, 0.9998, 0.169, 1.002, 0.2483, 1.015, 0.2447, 0.441, 0.9795, 0.4824, 0.9832, 0.4928, 0.9491, 0.4794, 0.9472, 0.02131, 0.3321, 0.003026, 0.3374, 0.004278, 0.4327, 0.02647, 0.426, 0.03135, 0.5227, 0.005464, 0.5306, 0.006679, 0.6273, 0.03631, 0.6185, 1.008, 0.7191, 0.974, 0.717, 0.9705, 0.8003, 1.01, 0.8025, 1.012, 0.8742, 0.9658, 0.8722, 0.9584, 0.9297, 1.015, 0.9316, 1.022, 0.9724, 0.9438, 0.9707, 0.8965, 0.9936, 1.048, 0.9951, 0.4172, 0.9987, 0.6315, 0.9975, 0.5283, 0.9824, 0.4824, 0.9832, 1.002, 0.2483, 0.9878, 0.2475, 0.9847, 0.3362, 1.003, 0.3374, 1.004, 0.4327, 0.982, 0.4312, 0.9795, 0.5288, 1.005, 0.5306, 1.007, 0.6273, 0.9769, 0.6253, 0.974, 0.717, 1.008, 0.7191, 1.01, 0.8025, 0.9705, 0.8003, 0.9658, 0.8722, 1.012, 0.8742, 1.015, 0.9316, 0.9584, 0.9297, 0.9438, 0.9707, 1.022, 0.9724, 1.048, 0.9951, 0.8965, 0.9936, 0.6315, 0.9975, 0.4172, 0.9987, 0.9998, 0.169, 0.9917, 0.1685, 0.9878, 0.2475, 1.002, 0.2483, 0.4824, 0.9832, 0.5283, 0.9824, 0.5066, 0.9486, 0.4928, 0.9491, 1.003, 0.3374, 0.9847, 0.3362, 0.982, 0.4312, 1.004, 0.4327, 1.005, 0.5306, 0.9795, 0.5288, 0.9769, 0.6253, 1.007, 0.6273, 0.974, 0.717, 0.9406, 0.7036, 0.9324, 0.7867, 0.9705, 0.8003, 0.9658, 0.8722, 0.9217, 0.8588, 0.9058, 0.917, 0.9584, 0.9297, 0.9438, 0.9707, 0.8776, 0.9593, 0.8146, 0.9839, 0.8965, 0.9936, 0.6315, 0.9975, 0.6763, 0.9899, 0.5653, 0.9771, 0.5283, 0.9824, 0.9878, 0.2475, 0.9741, 0.2423, 0.9665, 0.3286, 0.9847, 0.3362, 0.982, 0.4312, 0.9599, 0.4215, 0.9537, 0.5174, 0.9795, 0.5288, 0.9769, 0.6253, 0.9474, 0.6127, 0.9406, 0.7036, 0.974, 0.717, 0.9705, 0.8003, 0.9324, 0.7867, 0.9217, 0.8588, 0.9658, 0.8722, 0.9584, 0.9297, 0.9058, 0.917, 0.8776, 0.9593, 0.9438, 0.9707, 0.8965, 0.9936, 0.8146, 0.9839, 0.6763, 0.9899, 0.6315, 0.9975, 0.9917, 0.1685, 0.9836, 0.1659, 0.9741, 0.2423, 0.9878, 0.2475, 0.5283, 0.9824, 0.5653, 0.9771, 0.5195, 0.946, 0.5066, 0.9486, 0.9847, 0.3362, 0.9665, 0.3286, 0.9599, 0.4215, 0.982, 0.4312, 0.9795, 0.5288, 0.9537, 0.5174, 0.9474, 0.6127, 0.9769, 0.6253, 0.9406, 0.7036, 0.9086, 0.6794, 0.8967, 0.762, 0.9324, 0.7867, 0.9217, 0.8588, 0.8818, 0.8345, 0.861, 0.8942, 0.9058, 0.917, 0.8776, 0.9593, 0.8287, 0.9388, 0.7728, 0.9665, 0.8146, 0.9839, 0.6763, 0.9899, 0.6817, 0.9762, 0.5887, 0.9677, 0.5653, 0.9771, 0.9741, 0.2423, 0.9607, 0.2328, 0.9486, 0.3149, 0.9665, 0.3286, 0.9599, 0.4215, 0.9382, 0.404, 0.9286, 0.4969, 0.9537, 0.5174, 0.9474, 0.6127, 0.9189, 0.5899, 0.9086, 0.6794, 0.9406, 0.7036, 0.9324, 0.7867, 0.8967, 0.762, 0.8818, 0.8345, 0.9217, 0.8588, 0.9058, 0.917, 0.861, 0.8942, 0.8287, 0.9388, 0.8776, 0.9593, 0.8146, 0.9839, 0.7728, 0.9665, 0.6817, 0.9762, 0.6763, 0.9899, 0.9836, 0.1659, 0.9759, 0.1611, 0.9607, 0.2328, 0.9741, 0.2423, 0.5653, 0.9771, 0.5887, 0.9677, 0.5306, 0.9412, 0.5195, 0.946, 0.9665, 0.3286, 0.9486, 0.3149, 0.9382, 0.404, 0.9599, 0.4215, 0.9537, 0.5174, 0.9286, 0.4969, 0.9189, 0.5899, 0.9474, 0.6127, 0.9086, 0.6794, 0.8786, 0.6453, 0.8639, 0.7272, 0.8967, 0.762, 0.8818, 0.8345, 0.8464, 0.8005, 0.8238, 0.8621, 0.861, 0.8942, 0.8287, 0.9388, 0.792, 0.9099, 0.7449, 0.9419, 0.7728, 0.9665, 0.6817, 0.9762, 0.6773, 0.9569, 0.601, 0.9544, 0.5887, 0.9677, 0.9607, 0.2328, 0.9477, 0.2195, 0.9312, 0.2956, 0.9486, 0.3149, 0.9382, 0.404, 0.9171, 0.3795, 0.9043, 0.468, 0.9286, 0.4969, 0.9189, 0.5899, 0.8917, 0.5577, 0.8786, 0.6453, 0.9086, 0.6794, 0.8967, 0.762, 0.8639, 0.7272, 0.8464, 0.8005, 0.8818, 0.8345, 0.861, 0.8942, 0.8238, 0.8621, 0.792, 0.9099, 0.8287, 0.9388, 0.7728, 0.9665, 0.7449, 0.9419, 0.6773, 0.9569, 0.6817, 0.9762, 0.9759, 0.1611, 0.9686, 0.1543, 0.9477, 0.2195, 0.9607, 0.2328, 0.5887, 0.9677, 0.601, 0.9544, 0.5392, 0.9344, 0.5306, 0.9412, 0.9486, 0.3149, 0.9312, 0.2956, 0.9171, 0.3795, 0.9382, 0.404, 0.9286, 0.4969, 0.9043, 0.468, 0.8917, 0.5577, 0.9189, 0.5899, 0.8786, 0.6453, 0.8504, 0.6026, 0.834, 0.6837, 0.8639, 0.7272, 0.8464, 0.8005, 0.8151, 0.7578, 0.7922, 0.8219, 0.8238, 0.8621, 0.792, 0.9099, 0.7626, 0.8737, 0.7226, 0.9111, 0.7449, 0.9419, 0.6773, 0.9569, 0.6691, 0.9327, 0.6056, 0.9377, 0.601, 0.9544, 0.9477, 0.2195, 0.9354, 0.2029, 0.9145, 0.2714, 0.9312, 0.2956, 0.9171, 0.3795, 0.8968, 0.3487, 0.8809, 0.4318, 0.9043, 0.468, 0.8917, 0.5577, 0.8658, 0.5176, 0.8504, 0.6026, 0.8786, 0.6453, 0.8639, 0.7272, 0.834, 0.6837, 0.8151, 0.7578, 0.8464, 0.8005, 0.8238, 0.8621, 0.7922, 0.8219, 0.7626, 0.8737, 0.792, 0.9099, 0.7449, 0.9419, 0.7226, 0.9111, 0.6691, 0.9327, 0.6773, 0.9569, 0.9686, 0.1543, 0.9619, 0.1458, 0.9354, 0.2029, 0.9477, 0.2195, 0.601, 0.9544, 0.6056, 0.9377, 0.545, 0.9259, 0.5392, 0.9344, 0.9312, 0.2956, 0.9145, 0.2714, 0.8968, 0.3487, 0.9171, 0.3795, 0.9043, 0.468, 0.8809, 0.4318, 0.8658, 0.5176, 0.8917, 0.5577, 0.8504, 0.6026, 0.8239, 0.5531, 0.8063, 0.6332, 0.834, 0.6837, 0.8151, 0.7578, 0.7869, 0.7082, 0.7646, 0.7752, 0.7922, 0.8219, 0.7626, 0.8737, 0.7374, 0.8317, 0.7029, 0.8754, 0.7226, 0.9111, 0.6691, 0.9327, 0.6588, 0.9047, 0.6052, 0.9184, 0.6056, 0.9377, 0.9354, 0.2029, 0.924, 0.1836, 0.8984, 0.2433, 0.9145, 0.2714, 0.8968, 0.3487, 0.8771, 0.313, 0.8584, 0.3898, 0.8809, 0.4318, 0.8658, 0.5176, 0.841, 0.4709, 0.8239, 0.5531, 0.8504, 0.6026, 0.834, 0.6837, 0.8063, 0.6332, 0.7869, 0.7082, 0.8151, 0.7578, 0.7922, 0.8219, 0.7646, 0.7752, 0.7374, 0.8317, 0.7626, 0.8737, 0.7226, 0.9111, 0.7029, 0.8754, 0.6588, 0.9047, 0.6691, 0.9327, 0.9619, 0.1458, 0.9561, 0.1359, 0.924, 0.1836, 0.9354, 0.2029, 0.6056, 0.9377, 0.6052, 0.9184, 0.5484, 0.916, 0.545, 0.9259, 0.9145, 0.2714, 0.8984, 0.2433, 0.8771, 0.313, 0.8968, 0.3487, 0.8809, 0.4318, 0.8584, 0.3898, 0.841, 0.4709, 0.8658, 0.5176, 0.8239, 0.5531, 0.7987, 0.4985, 0.7802, 0.5775, 0.8063, 0.6332, 0.7869, 0.7082, 0.7608, 0.6536, 0.7394, 0.7238, 0.7646, 0.7752, 0.7374, 0.8317, 0.7145, 0.7854, 0.6844, 0.836, 0.7029, 0.8754, 0.6588, 0.9047, 0.6471, 0.8737, 0.6014, 0.8971, 0.6052, 0.9184, 0.924, 0.1836, 0.9135, 0.1623, 0.8832, 0.2124, 0.8984, 0.2433, 0.8771, 0.313, 0.8582, 0.2736, 0.8366, 0.3435, 0.8584, 0.3898, 0.841, 0.4709, 0.8171, 0.4194, 0.7987, 0.4985, 0.8239, 0.5531, 0.8063, 0.6332, 0.7802, 0.5775, 0.7608, 0.6536, 0.7869, 0.7082, 0.7646, 0.7752, 0.7394, 0.7238, 0.7145, 0.7854, 0.7374, 0.8317, 0.7029, 0.8754, 0.6844, 0.836, 0.6471, 0.8737, 0.6588, 0.9047, 0.9561, 0.1359, 0.9512, 0.1251, 0.9135, 0.1623, 0.924, 0.1836, 0.6052, 0.9184, 0.6014, 0.8971, 0.5494, 0.9052, 0.5484, 0.916, 0.8984, 0.2433, 0.8832, 0.2124, 0.8582, 0.2736, 0.8771, 0.313, 0.8584, 0.3898, 0.8366, 0.3435, 0.8171, 0.4194, 0.841, 0.4709, 0.7987, 0.4985, 0.7741, 0.4409, 0.7551, 0.5189, 0.7802, 0.5775, 0.7608, 0.6536, 0.7359, 0.5961, 0.7155, 0.6696, 0.7394, 0.7238, 0.7145, 0.7854, 0.6927, 0.7366, 0.6662, 0.7946, 0.6844, 0.836, 0.6471, 0.8737, 0.6342, 0.8412, 0.595, 0.8746, 0.6014, 0.8971, 0.9135, 0.1623, 0.9044, 0.1398, 0.8688, 0.1798, 0.8832, 0.2124, 0.8582, 0.2736, 0.8397, 0.2321, 0.8152, 0.2948, 0.8366, 0.3435, 0.8171, 0.4194, 0.7938, 0.3653, 0.7741, 0.4409, 0.7987, 0.4985, 0.7802, 0.5775, 0.7551, 0.5189, 0.7359, 0.5961, 0.7608, 0.6536, 0.7394, 0.7238, 0.7155, 0.6696, 0.6927, 0.7366, 0.7145, 0.7854, 0.6844, 0.836, 0.6662, 0.7946, 0.6342, 0.8412, 0.6471, 0.8737, 0.9512, 0.1251, 0.9476, 0.1136, 0.9044, 0.1398, 0.9135, 0.1623, 0.6014, 0.8971, 0.595, 0.8746, 0.5484, 0.8937, 0.5494, 0.9052, 0.8832, 0.2124, 0.8688, 0.1798, 0.8397, 0.2321, 0.8582, 0.2736, 0.8366, 0.3435, 0.8152, 0.2948, 0.7938, 0.3653, 0.8171, 0.4194, 0.7741, 0.4409, 0.7495, 0.3827, 0.7302, 0.4595, 0.7551, 0.5189, 0.7359, 0.5961, 0.7114, 0.5379, 0.6921, 0.6148, 0.7155, 0.6696, 0.6927, 0.7366, 0.6714, 0.6873, 0.648, 0.7526, 0.6662, 0.7946, 0.6342, 0.8412, 0.6204, 0.8082, 0.5868, 0.8519, 0.595, 0.8746, 0.9044, 0.1398, 0.8968, 0.1171, 0.8554, 0.1468, 0.8688, 0.1798, 0.8397, 0.2321, 0.8215, 0.1902, 0.7938, 0.2454, 0.8152, 0.2948, 0.7938, 0.3653, 0.7703, 0.3104, 0.7495, 0.3827, 0.7741, 0.4409, 0.7551, 0.5189, 0.7302, 0.4595, 0.7114, 0.5379, 0.7359, 0.5961, 0.7155, 0.6696, 0.6921, 0.6148, 0.6714, 0.6873, 0.6927, 0.7366, 0.6662, 0.7946, 0.648, 0.7526, 0.6204, 0.8082, 0.6342, 0.8412, 0.9476, 0.1136, 0.9455, 0.1021, 0.8968, 0.1171, 0.9044, 0.1398, 0.595, 0.8746, 0.5868, 0.8519, 0.5457, 0.8821, 0.5484, 0.8937, 0.8688, 0.1798, 0.8554, 0.1468, 0.8215, 0.1902, 0.8397, 0.2321, 0.8152, 0.2948, 0.7938, 0.2454, 0.7703, 0.3104, 0.7938, 0.3653, 0.7495, 0.3827, 0.7242, 0.326, 0.7048, 0.4017, 0.7302, 0.4595, 0.7114, 0.5379, 0.6866, 0.4812, 0.6686, 0.5614, 0.6921, 0.6148, 0.6714, 0.6873, 0.6499, 0.6392, 0.6294, 0.7117, 0.648, 0.7526, 0.6204, 0.8082, 0.6057, 0.7761, 0.5772, 0.8298, 0.5868, 0.8519, 0.8968, 0.1171, 0.8913, 0.09497, 0.8429, 0.1147, 0.8554, 0.1468, 0.8215, 0.1902, 0.8033, 0.1493, 0.7717, 0.1973, 0.7938, 0.2454, 0.7703, 0.3104, 0.746, 0.257, 0.7242, 0.326, 0.7495, 0.3827, 0.7302, 0.4595, 0.7048, 0.4017, 0.6866, 0.4812, 0.7114, 0.5379, 0.6921, 0.6148, 0.6686, 0.5614, 0.6499, 0.6392, 0.6714, 0.6873, 0.648, 0.7526, 0.6294, 0.7117, 0.6057, 0.7761, 0.6204, 0.8082, 0.9455, 0.1021, 0.9452, 0.09078, 0.8913, 0.09497, 0.8968, 0.1171, 0.5868, 0.8519, 0.5772, 0.8298, 0.5416, 0.8709, 0.5457, 0.8821, 0.8554, 0.1468, 0.8429, 0.1147, 0.8033, 0.1493, 0.8215, 0.1902, 0.7938, 0.2454, 0.7717, 0.1973, 0.746, 0.257, 0.7703, 0.3104, 0.7242, 0.326, 0.6975, 0.273, 0.6783, 0.3477, 0.7048, 0.4017, 0.6866, 0.4812, 0.661, 0.4282, 0.6445, 0.5114, 0.6686, 0.5614, 0.6499, 0.6392, 0.6279, 0.5943, 0.6102, 0.6735, 0.6294, 0.7117, 0.6057, 0.7761, 0.5902, 0.746, 0.5663, 0.8091, 0.5772, 0.8298, 0.8913, 0.09497, 0.8886, 0.07429, 0.8317, 0.0847, 0.8429, 0.1147, 0.8033, 0.1493, 0.7845, 0.1111, 0.7482, 0.1524, 0.7717, 0.1973, 0.746, 0.257, 0.7201, 0.2071, 0.6975, 0.273, 0.7242, 0.326, 0.7048, 0.4017, 0.6783, 0.3477, 0.661, 0.4282, 0.6866, 0.4812, 0.6686, 0.5614, 0.6445, 0.5114, 0.6279, 0.5943, 0.6499, 0.6392, 0.6294, 0.7117, 0.6102, 0.6735, 0.5902, 0.746, 0.6057, 0.7761, 0.9452, 0.09078, 0.947, 0.08023, 0.8886, 0.07429, 0.8913, 0.09497, 0.5772, 0.8298, 0.5663, 0.8091, 0.5363, 0.8603, 0.5416, 0.8709, 0.8429, 0.1147, 0.8317, 0.0847, 0.7845, 0.1111, 0.8033, 0.1493, 0.7717, 0.1973, 0.7482, 0.1524, 0.7201, 0.2071, 0.746, 0.257, 0.6975, 0.273, 0.6683, 0.2257, 0.6498, 0.2995, 0.6783, 0.3477, 0.661, 0.4282, 0.6339, 0.3809, 0.6193, 0.4669, 0.6445, 0.5114, 0.6279, 0.5943, 0.6051, 0.5542, 0.5903, 0.6394, 0.6102, 0.6735, 0.5902, 0.746, 0.5739, 0.7193, 0.5546, 0.7907, 0.5663, 0.8091, 0.8886, 0.07429, 0.8898, 0.05585, 0.822, 0.05793, 0.8317, 0.0847, 0.7845, 0.1111, 0.7641, 0.077, 0.7217, 0.1123, 0.7482, 0.1524, 0.7201, 0.2071, 0.6912, 0.1626, 0.6683, 0.2257, 0.6975, 0.273, 0.6783, 0.3477, 0.6498, 0.2995, 0.6339, 0.3809, 0.661, 0.4282, 0.6445, 0.5114, 0.6193, 0.4669, 0.6051, 0.5542, 0.6279, 0.5943, 0.6102, 0.6735, 0.5903, 0.6394, 0.5739, 0.7193, 0.5902, 0.746, 0.947, 0.08023, 0.9512, 0.07083, 0.8898, 0.05585, 0.8886, 0.07429, 0.5663, 0.8091, 0.5546, 0.7907, 0.5301, 0.8509, 0.5363, 0.8603, 0.8317, 0.0847, 0.822, 0.05793, 0.7641, 0.077, 0.7845, 0.1111, 0.7482, 0.1524, 0.7217, 0.1123, 0.6912, 0.1626, 0.7201, 0.2071, 0.6683, 0.2257, 0.6356, 0.186, 0.6188, 0.259, 0.6498, 0.2995, 0.6339, 0.3809, 0.6051, 0.3412, 0.5929, 0.4295, 0.6193, 0.4669, 0.6051, 0.5542, 0.5814, 0.5206, 0.5696, 0.6108, 0.5903, 0.6394, 0.5739, 0.7193, 0.5569, 0.6968, 0.542, 0.7752, 0.5546, 0.7907, 0.8898, 0.05585, 0.8969, 0.04036, 0.8149, 0.03544, 0.822, 0.05793, 0.7641, 0.077, 0.7403, 0.04838, 0.6901, 0.07867, 0.7217, 0.1123, 0.6912, 0.1626, 0.6578, 0.1252, 0.6356, 0.186, 0.6683, 0.2257, 0.6498, 0.2995, 0.6188, 0.259, 0.6051, 0.3412, 0.6339, 0.3809, 0.6193, 0.4669, 0.5929, 0.4295, 0.5814, 0.5206, 0.6051, 0.5542, 0.5903, 0.6394, 0.5696, 0.6108, 0.5569, 0.6968, 0.5739, 0.7193, 0.9512, 0.07083, 0.958, 0.06294, 0.8969, 0.04036, 0.8898, 0.05585, 0.5546, 0.7907, 0.542, 0.7752, 0.5232, 0.843, 0.5301, 0.8509, 0.822, 0.05793, 0.8149, 0.03544, 0.7403, 0.04838, 0.7641, 0.077, 0.7217, 0.1123, 0.6901, 0.07867, 0.6578, 0.1252, 0.6912, 0.1626, 0.6356, 0.186, 0.5986, 0.1554, 0.585, 0.2278, 0.6188, 0.259, 0.6051, 0.3412, 0.5743, 0.3106, 0.5652, 0.4007, 0.5929, 0.4295, 0.5814, 0.5206, 0.5567, 0.4946, 0.5483, 0.5887, 0.5696, 0.6108, 0.5569, 0.6968, 0.5393, 0.6794, 0.5289, 0.7632, 0.542, 0.7752, 0.8969, 0.04036, 0.9127, 0.02841, 0.813, 0.0181, 0.8149, 0.03544, 0.7403, 0.04838, 0.7087, 0.02631, 0.6496, 0.05272, 0.6901, 0.07867, 0.6578, 0.1252, 0.618, 0.09632, 0.5986, 0.1554, 0.6356, 0.186, 0.6188, 0.259, 0.585, 0.2278, 0.5743, 0.3106, 0.6051, 0.3412, 0.5929, 0.4295, 0.5652, 0.4007, 0.5567, 0.4946, 0.5814, 0.5206, 0.5696, 0.6108, 0.5483, 0.5887, 0.5393, 0.6794, 0.5569, 0.6968, 0.958, 0.06294, 0.9676, 0.05685, 0.9127, 0.02841, 0.8969, 0.04036, 0.542, 0.7752, 0.5289, 0.7632, 0.5157, 0.8369, 0.5232, 0.843, 0.8149, 0.03544, 0.813, 0.0181, 0.7087, 0.02631, 0.7403, 0.04838, 0.6901, 0.07867, 0.6496, 0.05272, 0.618, 0.09632, 0.6578, 0.1252, 0.5986, 0.1554, 0.557, 0.1351, 0.5483, 0.207, 0.585, 0.2278, 0.5743, 0.3106, 0.5418, 0.2902, 0.5363, 0.3815, 0.5652, 0.4007, 0.5567, 0.4946, 0.5313, 0.4773, 0.5265, 0.574, 0.5483, 0.5887, 0.5393, 0.6794, 0.5213, 0.6679, 0.5154, 0.7553, 0.5289, 0.7632, 0.9127, 0.02841, 0.941, 0.02047, 0.826, 0.006568, 0.813, 0.0181, 0.7087, 0.02631, 0.657, 0.01163, 0.5947, 0.03546, 0.6496, 0.05272, 0.618, 0.09632, 0.5702, 0.07714, 0.557, 0.1351, 0.5986, 0.1554, 0.585, 0.2278, 0.5483, 0.207, 0.5418, 0.2902, 0.5743, 0.3106, 0.5652, 0.4007, 0.5363, 0.3815, 0.5313, 0.4773, 0.5567, 0.4946, 0.5483, 0.5887, 0.5265, 0.574, 0.5213, 0.6679, 0.5393, 0.6794, 0.9676, 0.05685, 0.9794, 0.0528, 0.941, 0.02047, 0.9127, 0.02841, 0.5289, 0.7632, 0.5154, 0.7553, 0.5079, 0.8329, 0.5157, 0.8369, 0.813, 0.0181, 0.826, 0.006568, 0.657, 0.01163, 0.7087, 0.02631, 0.6496, 0.05272, 0.5947, 0.03546, 0.5702, 0.07714, 0.618, 0.09632, 0.557, 0.1351, 0.5119, 0.1258, 0.5097, 0.1975, 0.5483, 0.207, 0.5418, 0.2902, 0.508, 0.2809, 0.5067, 0.3727, 0.5363, 0.3815, 0.5313, 0.4773, 0.5055, 0.4694, 0.5043, 0.5673, 0.5265, 0.574, 0.5213, 0.6679, 0.503, 0.6626, 0.5016, 0.7517, 0.5154, 0.7553, 0.941, 0.02047, 0.9824, 0.01683, 0.9172, 0.001292, 0.826, 0.006568, 0.657, 0.01163, 0.5482, 0.004914, 0.5225, 0.02756, 0.5947, 0.03546, 0.5702, 0.07714, 0.5154, 0.06837, 0.5119, 0.1258, 0.557, 0.1351, 0.5483, 0.207, 0.5097, 0.1975, 0.508, 0.2809, 0.5418, 0.2902, 0.5363, 0.3815, 0.5067, 0.3727, 0.5055, 0.4694, 0.5313, 0.4773, 0.5265, 0.574, 0.5043, 0.5673, 0.503, 0.6626, 0.5213, 0.6679, 0.9794, 0.0528, 0.9928, 0.05095, 0.9824, 0.01683, 0.941, 0.02047, 0.5154, 0.7553, 0.5016, 0.7517, 0.4998, 0.831, 0.5079, 0.8329, 0.826, 0.006568, 0.9172, 0.001292, 0.5482, 0.004914, 0.657, 0.01163, 0.5947, 0.03546, 0.5225, 0.02756, 0.5154, 0.06837, 0.5702, 0.07714, 0.5119, 0.1258, 0.4658, 0.1278, 0.4705, 0.1997, 0.5097, 0.1975, 0.508, 0.2809, 0.474, 0.283, 0.4769, 0.3747, 0.5067, 0.3727, 0.5055, 0.4694, 0.4795, 0.4712, 0.482, 0.5688, 0.5043, 0.5673, 0.503, 0.6626, 0.4847, 0.6638, 0.4878, 0.7525, 0.5016, 0.7517, 0.9824, 0.01683, 1.028, 0.01765, 1.131, 0.002474, 0.9172, 0.001292, 0.5482, 0.004914, 0.3965, 0.006418, 0.4438, 0.02933, 0.5225, 0.02756, 0.5154, 0.06837, 0.4584, 0.07033, 0.4658, 0.1278, 0.5119, 0.1258, 0.5097, 0.1975, 0.4705, 0.1997, 0.474, 0.283, 0.508, 0.2809, 0.5067, 0.3727, 0.4769, 0.3747, 0.4795, 0.4712, 0.5055, 0.4694, 0.5043, 0.5673, 0.482, 0.5688, 0.4847, 0.6638, 0.503, 0.6626, 0.9928, 0.05095, 1.007, 0.05136, 1.028, 0.01765, 0.9824, 0.01683, 0.5016, 0.7517, 0.4878, 0.7525, 0.4917, 0.8315, 0.4998, 0.831, 0.9172, 0.001292, 1.131, 0.002474, 1.396, 0.006418, 0.5482, 0.004914, 0.5225, 0.02756, 0.4438, 0.02933, 0.4584, 0.07033, 0.5154, 0.06837, 0.4658, 0.1278, 0.4217, 0.1412, 0.4324, 0.2133, 0.4705, 0.1997, 0.474, 0.283, 0.4406, 0.2964, 0.4474, 0.3873, 0.4769, 0.3747, 0.4795, 0.4712, 0.4537, 0.4826, 0.4599, 0.5785, 0.482, 0.5688, 0.4847, 0.6638, 0.4665, 0.6714, 0.4741, 0.7577, 0.4878, 0.7525, 0.02829, 0.01765, 0.06532, 0.02288, 0.1763, 0.01007, 0.1315, 0.002474, 0.3965, 0.006418, 0.3146, 0.01608, 0.3776, 0.0407, 0.4438, 0.02933, 0.4584, 0.07033, 0.4058, 0.08296, 0.4217, 0.1412, 0.4658, 0.1278, 0.4705, 0.1997, 0.4324, 0.2133, 0.4406, 0.2964, 0.474, 0.283, 0.4769, 0.3747, 0.4474, 0.3873, 0.4537, 0.4826, 0.4795, 0.4712, 0.482, 0.5688, 0.4599, 0.5785, 0.4665, 0.6714, 0.4847, 0.6638, 0.006598, 0.05136, 0.01954, 0.05403, 0.06532, 0.02288, 0.02829, 0.01765, 0.4878, 0.7525, 0.4741, 0.7577, 0.4836, 0.8341, 0.4917, 0.8315, 0.1315, 0.002474, 0.1763, 0.01007, 0.3146, 0.01608, 0.3965, 0.006418, 0.4438, 0.02933, 0.3776, 0.0407, 0.4058, 0.08296, 0.4584, 0.07033, 0.4217, 0.1412, 0.3818, 0.1655, 0.3967, 0.238, 0.4324, 0.2133, 0.4406, 0.2964, 0.4086, 0.3206, 0.4189, 0.4101, 0.4474, 0.3873, 0.4537, 0.4826, 0.4286, 0.5031, 0.4382, 0.596, 0.4599, 0.5785, 0.4665, 0.6714, 0.4486, 0.6851, 0.4607, 0.7672, 0.4741, 0.7577, 0.06532, 0.02288, 0.08871, 0.03233, 0.1817, 0.02378, 0.1763, 0.01007, 0.3146, 0.01608, 0.2728, 0.03354, 0.3287, 0.06122, 0.3776, 0.0407, 0.4058, 0.08296, 0.361, 0.1058, 0.3818, 0.1655, 0.4217, 0.1412, 0.4324, 0.2133, 0.3967, 0.238, 0.4086, 0.3206, 0.4406, 0.2964, 0.4474, 0.3873, 0.4189, 0.4101, 0.4286, 0.5031, 0.4537, 0.4826, 0.4599, 0.5785, 0.4382, 0.596, 0.4486, 0.6851, 0.4665, 0.6714, 0.01954, 0.05403, 0.0306, 0.05884, 0.08871, 0.03233, 0.06532, 0.02288, 0.4741, 0.7577, 0.4607, 0.7672, 0.4759, 0.8389, 0.4836, 0.8341, 0.1763, 0.01007, 0.1817, 0.02378, 0.2728, 0.03354, 0.3146, 0.01608, 0.3776, 0.0407, 0.3287, 0.06122, 0.361, 0.1058, 0.4058, 0.08296, 0.3818, 0.1655, 0.3464, 0.1995, 0.3639, 0.2728, 0.3967, 0.238, 0.4086, 0.3206, 0.3786, 0.3547, 0.3917, 0.4423, 0.4189, 0.4101, 0.4286, 0.5031, 0.4043, 0.532, 0.4171, 0.6205, 0.4382, 0.596, 0.4486, 0.6851, 0.4312, 0.7044, 0.4477, 0.7805, 0.4607, 0.7672, 0.08871, 0.03233, 0.101, 0.04563, 0.1773, 0.04309, 0.1817, 0.02378, 0.2728, 0.03354, 0.2449, 0.05811, 0.292, 0.09012, 0.3287, 0.06122, 0.361, 0.1058, 0.3238, 0.1379, 0.3464, 0.1995, 0.3818, 0.1655, 0.3967, 0.238, 0.3639, 0.2728, 0.3786, 0.3547, 0.4086, 0.3206, 0.4189, 0.4101, 0.3917, 0.4423, 0.4043, 0.532, 0.4286, 0.5031, 0.4382, 0.596, 0.4171, 0.6205, 0.4312, 0.7044, 0.4486, 0.6851, 0.0306, 0.05884, 0.03916, 0.06562, 0.101, 0.04563, 0.08871, 0.03233, 0.4607, 0.7672, 0.4477, 0.7805, 0.4686, 0.8457, 0.4759, 0.8389, 0.1817, 0.02378, 0.1773, 0.04309, 0.2449, 0.05811, 0.2728, 0.03354, 0.3287, 0.06122, 0.292, 0.09012, 0.3238, 0.1379, 0.361, 0.1058, 0.3464, 0.1995, 0.3151, 0.2422, 0.334, 0.3163, 0.3639, 0.2728, 0.3786, 0.3547, 0.3504, 0.3974, 0.3658, 0.4824, 0.3917, 0.4423, 0.4043, 0.532, 0.3809, 0.5682, 0.3968, 0.6513, 0.4171, 0.6205, 0.4312, 0.7044, 0.4145, 0.7286, 0.4354, 0.7971, 0.4477, 0.7805, 0.101, 0.04563, 0.1056, 0.06227, 0.1691, 0.06725, 0.1773, 0.04309, 0.2449, 0.05811, 0.2226, 0.08886, 0.2626, 0.1263, 0.292, 0.09012, 0.3238, 0.1379, 0.2922, 0.1781, 0.3151, 0.2422, 0.3464, 0.1995, 0.3639, 0.2728, 0.334, 0.3163, 0.3504, 0.3974, 0.3786, 0.3547, 0.3917, 0.4423, 0.3658, 0.4824, 0.3809, 0.5682, 0.4043, 0.532, 0.4171, 0.6205, 0.3968, 0.6513, 0.4145, 0.7286, 0.4312, 0.7044, 0.03916, 0.06562, 0.04505, 0.07411, 0.1056, 0.06227, 0.101, 0.04563, 0.4477, 0.7805, 0.4354, 0.7971, 0.4619, 0.8542, 0.4686, 0.8457, 0.1773, 0.04309, 0.1691, 0.06725, 0.2226, 0.08886, 0.2449, 0.05811, 0.292, 0.09012, 0.2626, 0.1263, 0.2922, 0.1781, 0.3238, 0.1379, 0.3151, 0.2422, 0.2869, 0.2918, 0.3063, 0.3668, 0.334, 0.3163, 0.3504, 0.3974, 0.3239, 0.4469, 0.341, 0.5291, 0.3658, 0.4824, 0.3809, 0.5682, 0.3584, 0.6102, 0.3771, 0.687, 0.3968, 0.6513, 0.4145, 0.7286, 0.3984, 0.7567, 0.424, 0.8164, 0.4354, 0.7971, 0.1056, 0.06227, 0.1052, 0.08161, 0.1588, 0.09533, 0.1691, 0.06725, 0.2226, 0.08886, 0.2029, 0.1246, 0.2374, 0.1683, 0.2626, 0.1263, 0.2922, 0.1781, 0.2646, 0.2248, 0.2869, 0.2918, 0.3151, 0.2422, 0.334, 0.3163, 0.3063, 0.3668, 0.3239, 0.4469, 0.3504, 0.3974, 0.3658, 0.4824, 0.341, 0.5291, 0.3584, 0.6102, 0.3809, 0.5682, 0.3968, 0.6513, 0.3771, 0.687, 0.3984, 0.7567, 0.4145, 0.7286, 0.04505, 0.07411, 0.04835, 0.08397, 0.1052, 0.08161, 0.1056, 0.06227, 0.4354, 0.7971, 0.424, 0.8164, 0.4561, 0.8641, 0.4619, 0.8542, 0.1691, 0.06725, 0.1588, 0.09533, 0.2029, 0.1246, 0.2226, 0.08886, 0.2626, 0.1263, 0.2374, 0.1683, 0.2646, 0.2248, 0.2922, 0.1781, 0.4512, 0.8749, 0.4476, 0.8864, 0.4972, 0.8977, 0.9972, 0.1023, 1.048, 0.1063, 1.049, 0.09483, 0.9972, 0.1023, 1.046, 0.1179, 1.048, 0.1063, 0.4476, 0.8864, 0.4455, 0.8979, 0.4972, 0.8977, 0.9972, 0.1023, 1.042, 0.1291, 1.046, 0.1179, 0.4455, 0.8979, 0.4452, 0.9092, 0.4972, 0.8977, 0.9972, 0.1023, 1.036, 0.1397, 1.042, 0.1291, 0.4452, 0.9092, 0.447, 0.9198, 0.4972, 0.8977, 0.9972, 0.1023, 1.03, 0.1491, 1.036, 0.1397, 0.447, 0.9198, 0.4512, 0.9292, 0.4972, 0.8977, 0.9972, 0.1023, 1.023, 0.157, 1.03, 0.1491, 0.4512, 0.9292, 0.458, 0.9371, 0.4972, 0.8977, 0.9972, 0.1023, 1.016, 0.1631, 1.023, 0.157, 0.458, 0.9371, 0.4676, 0.9432, 0.4972, 0.8977, 0.9972, 0.1023, 1.008, 0.1671, 1.016, 0.1631, 0.4676, 0.9432, 0.4794, 0.9472, 0.4972, 0.8977, 0.9972, 0.1023, 0.9998, 0.169, 1.008, 0.1671, 0.4794, 0.9472, 0.4928, 0.9491, 0.4972, 0.8977, 0.9972, 0.1023, 0.9917, 0.1685, 0.9998, 0.169, 0.4928, 0.9491, 0.5066, 0.9486, 0.4972, 0.8977, 0.9972, 0.1023, 0.9836, 0.1659, 0.9917, 0.1685, 0.5066, 0.9486, 0.5195, 0.946, 0.4972, 0.8977, 0.9972, 0.1023, 0.9759, 0.1611, 0.9836, 0.1659, 0.5195, 0.946, 0.5306, 0.9412, 0.4972, 0.8977, 0.9972, 0.1023, 0.9686, 0.1543, 0.9759, 0.1611, 0.5306, 0.9412, 0.5392, 0.9344, 0.4972, 0.8977, 0.9972, 0.1023, 0.9619, 0.1458, 0.9686, 0.1543, 0.5392, 0.9344, 0.545, 0.9259, 0.4972, 0.8977, 0.9972, 0.1023, 0.9561, 0.1359, 0.9619, 0.1458, 0.545, 0.9259, 0.5484, 0.916, 0.4972, 0.8977, 0.9972, 0.1023, 0.9512, 0.1251, 0.9561, 0.1359, 0.5484, 0.916, 0.5494, 0.9052, 0.4972, 0.8977, 0.9972, 0.1023, 0.9476, 0.1136, 0.9512, 0.1251, 0.5494, 0.9052, 0.5484, 0.8937, 0.4972, 0.8977, 0.9972, 0.1023, 0.9455, 0.1021, 0.9476, 0.1136, 0.5484, 0.8937, 0.5457, 0.8821, 0.4972, 0.8977, 0.9972, 0.1023, 0.9452, 0.09078, 0.9455, 0.1021, 0.5457, 0.8821, 0.5416, 0.8709, 0.4972, 0.8977, 0.9972, 0.1023, 0.947, 0.08023, 0.9452, 0.09078, 0.5416, 0.8709, 0.5363, 0.8603, 0.4972, 0.8977, 0.9972, 0.1023, 0.9512, 0.07083, 0.947, 0.08023, 0.5363, 0.8603, 0.5301, 0.8509, 0.4972, 0.8977, 0.9972, 0.1023, 0.958, 0.06294, 0.9512, 0.07083, 0.5301, 0.8509, 0.5232, 0.843, 0.4972, 0.8977, 0.9972, 0.1023, 0.9676, 0.05685, 0.958, 0.06294, 0.5232, 0.843, 0.5157, 0.8369, 0.4972, 0.8977, 0.9972, 0.1023, 0.9794, 0.0528, 0.9676, 0.05685, 0.5157, 0.8369, 0.5079, 0.8329, 0.4972, 0.8977, 0.9972, 0.1023, 0.9928, 0.05095, 0.9794, 0.0528, 0.5079, 0.8329, 0.4998, 0.831, 0.4972, 0.8977, 0.9972, 0.1023, 1.007, 0.05136, 0.9928, 0.05095, 0.4998, 0.831, 0.4917, 0.8315, 0.4972, 0.8977, 0.9972, 0.1023, 1.02, 0.05403, 1.007, 0.05136, 0.4917, 0.8315, 0.4836, 0.8341, 0.4972, 0.8977, 0.9972, 0.1023, 1.031, 0.05884, 1.02, 0.05403, 0.4836, 0.8341, 0.4759, 0.8389, 0.4972, 0.8977, 0.9972, 0.1023, 1.039, 0.06562, 1.031, 0.05884, 0.4759, 0.8389, 0.4686, 0.8457, 0.4972, 0.8977, 0.9972, 0.1023, 1.045, 0.07411, 1.039, 0.06562, 0.4686, 0.8457, 0.4619, 0.8542, 0.4972, 0.8977, 0.9972, 0.1023, 1.048, 0.08397, 1.045, 0.07411, 0.4619, 0.8542, 0.4561, 0.8641, 0.4972, 0.8977, 0.2869, 0.2918, 0.2608, 0.3464, 0.2802, 0.4225, 0.3063, 0.3668, 0.3239, 0.4469, 0.2987, 0.5015, 0.3171, 0.5806, 0.341, 0.5291, 0.3584, 0.6102, 0.3366, 0.6565, 0.3582, 0.7264, 0.3771, 0.687, 0.9972, 0.1023, 1.049, 0.09483, 1.048, 0.08397, 0.3984, 0.7567, 0.3832, 0.7876, 0.4135, 0.8377, 0.424, 0.8164, 0.1052, 0.08161, 0.1014, 0.1029, 0.1471, 0.1263, 0.1588, 0.09533, 0.4561, 0.8641, 0.4512, 0.8749, 0.4972, 0.8977, 0.2029, 0.1246, 0.1844, 0.164, 0.2145, 0.2146, 0.2374, 0.1683, 0.2646, 0.2248, 0.2394, 0.2762, 0.2608, 0.3464, 0.2869, 0.2918, 0.3063, 0.3668, 0.2802, 0.4225, 0.2987, 0.5015, 0.3239, 0.4469, 0.341, 0.5291, 0.3171, 0.5806, 0.3366, 0.6565, 0.3584, 0.6102, 0.3771, 0.687, 0.3582, 0.7264, 0.3832, 0.7876, 0.3984, 0.7567, 0.04835, 0.08397, 0.04935, 0.09483, 0.1014, 0.1029, 0.1052, 0.08161, 0.424, 0.8164, 0.4135, 0.8377, 0.4512, 0.8749, 0.4561, 0.8641, 0.1588, 0.09533, 0.1471, 0.1263, 0.1844, 0.164, 0.2029, 0.1246, 0.2374, 0.1683, 0.2145, 0.2146, 0.2394, 0.2762, 0.2646, 0.2248])
me_sphere.use_remesh_preserve_volume = False
me_sphere.use_remesh_preserve_attributes = False
me_sphere.use_mirror_vertex_groups = False
me_sphere.update()

# ---- objects
ob_sphere = bpy.data.objects.new('Sphere', me_sphere)
ob_lamp = bpy.data.objects.new('Lamp', light_lamp)
ob_camera = bpy.data.objects.new('Camera', cam_camera)

# ---- transforms, parenting, visibility, modifiers, constraints
ob_sphere.location = (0.0, 0.0, 0.0)
ob_sphere.lineart.crease_threshold = 0.0
ob_lamp.location = (4.076, 1.005, 5.904)
ob_lamp.rotation_euler = (0.6503, 0.05522, 1.866)
ob_lamp.lock_rotations_4d = False
ob_lamp.empty_display_type = 'ARROWS'
ob_lamp.color = (0.0, 0.0, 0.0, 0.0)
ob_lamp.lineart.crease_threshold = 0.0
ob_camera.location = (7.481, -6.508, 5.344)
ob_camera.rotation_euler = (1.109, 0.01082, 0.8149)
ob_camera.lock_rotations_4d = False
ob_camera.empty_display_type = 'ARROWS'
ob_camera.color = (0.0, 0.0, 0.0, 0.0)
ob_camera.display_type = 'WIRE'
ob_camera.lineart.crease_threshold = 0.0

# ---- collection membership
col_collection_1.objects.link(ob_sphere)
col_collection_1.objects.link(ob_lamp)
col_collection_1.objects.link(ob_camera)

# ---- scene / render settings (as saved in the file)
scene.camera = ob_camera
scene.frame_start = 1; scene.frame_end = 250; scene.frame_set(1)
scene.render.engine = 'BLENDER_EEVEE_NEXT'
scene.render.resolution_percentage = 50
scene.render.dither_intensity = 0.0
scene.cycles.use_denoising = False
scene.cycles.samples = 10
scene.cycles.sampling_pattern = 'TABULATED_SOBOL'
scene.cycles.light_sampling_threshold = 0.0
scene.cycles.use_adaptive_sampling = False
scene.cycles.use_light_tree = False
scene.cycles.blur_glossy = 0.0
scene.cycles.volume_bounces = 1
scene.cycles.pixel_filter_type = 'GAUSSIAN'
scene.cycles.sample_clamp_indirect = 0.0
scene.view_settings.view_transform = 'Standard'
bpy.context.view_layer.update()
